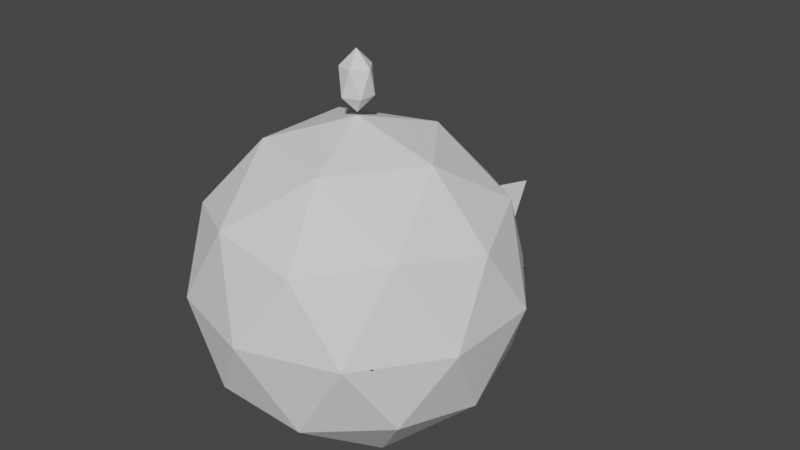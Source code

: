 # Source: playce_bl.blend  (saved by Blender 2.80.74; exported with 4.5.12 LTS)
import bpy
from mathutils import Matrix  # noqa: F401  (used for matrix-valued properties, if any)

bpy.ops.wm.read_factory_settings(use_empty=True)
scene = bpy.context.scene
scene.name = 'Scene'

# ---- collections
col_collection = bpy.data.collections.new('Collection'); scene.collection.children.link(col_collection)

# ---- world
world_world = bpy.data.worlds.new('World'); scene.world = world_world
world_world.use_nodes = True; world_world.node_tree.nodes.clear()
_N = world_world.node_tree.nodes; _L = world_world.node_tree.links
n0 = _N.new('ShaderNodeOutputWorld'); n0.name = 'World Output'; n0.location = (300, 300)
n1 = _N.new('ShaderNodeBackground'); n1.name = 'Background'; n1.location = (10, 300)
n1.inputs[0].default_value = (0.05088, 0.05088, 0.05088, 1.0)
_L.new(n1.outputs[0], n0.inputs[0])
n0.is_active_output = True
world_world.color = (0.05088, 0.05088, 0.05088)
world_world.use_sun_shadow = False
world_world.sun_shadow_jitter_overblur = 0.0

# ---- meshes
me_plane = bpy.data.meshes.new('Plane')
me_plane.from_pydata([(-0.2, -0.2, 0.0), (0.2, -0.2, 0.0), (-0.2, 0.2, 0.0), (0.2, 0.2, 0.0), (-0.1802, 0.1802, 0.0), (-0.1802, -0.1802, 0.0), (0.1802, -0.1802, 0.0), (0.1802, 0.1802, 0.0)], [], [(5, 4, 2, 0), (6, 5, 0, 1), (7, 6, 1, 3), (4, 7, 3, 2)])
_uv = me_plane.uv_layers.new(name='UVMap')
_uv.uv.foreach_set('vector', [0.04941, 0.04941, 0.04941, 0.9506, 0.0, 1.0, 0.0, 0.0, 0.9506, 0.04941, 0.04941, 0.04941, 0.0, 0.0, 1.0, 0.0, 0.9506, 0.9506, 0.9506, 0.04941, 1.0, 0.0, 1.0, 1.0, 0.04941, 0.9506, 0.9506, 0.9506, 1.0, 1.0, 0.0, 1.0])
me_plane.use_remesh_preserve_volume = False
me_plane.use_remesh_preserve_attributes = False
me_plane.use_mirror_vertex_groups = False
me_plane.update()
me_plane_002 = bpy.data.meshes.new('Plane.002')
me_plane_002.from_pydata([(0.1429, 0.2124, 0.0), (-4.657e-08, 0.4983, 0.0), (-0.1429, 0.2124, 0.0)], [], [(1, 2, 0)])
_uv = me_plane_002.uv_layers.new(name='UVMap')
_uv.uv.foreach_set('vector', [0.9506, 0.04941, 0.9506, 0.9506, 0.04941, 0.9506])
me_plane_002.use_remesh_preserve_volume = False
me_plane_002.use_remesh_preserve_attributes = False
me_plane_002.use_mirror_vertex_groups = False
me_plane_002.update()
me_icosphere = bpy.data.meshes.new('Icosphere')
me_icosphere.from_pydata([(0.0, 0.0, 0.009428), (0.03136, -0.02279, 0.04964), (-0.01198, -0.03687, 0.04964), (-0.03877, 0.0, 0.04964), (-0.01198, 0.03687, 0.04964), (0.03136, 0.02279, 0.04964), (0.01198, -0.03687, 0.1147), (-0.03136, -0.02279, 0.1147), (-0.03136, 0.02279, 0.1147), (0.01198, 0.03687, 0.1147), (0.03877, 0.0, 0.1147), (0.0, 0.0, 0.1549)], [], [(0, 1, 2), (1, 0, 5), (0, 2, 3), (0, 3, 4), (0, 4, 5), (1, 5, 10), (2, 1, 6), (3, 2, 7), (4, 3, 8), (5, 4, 9), (1, 10, 6), (2, 6, 7), (3, 7, 8), (4, 8, 9), (5, 9, 10), (6, 10, 11), (7, 6, 11), (8, 7, 11), (9, 8, 11), (10, 9, 11)])
_uv = me_icosphere.uv_layers.new(name='UVMap')
_uv.uv.foreach_set('vector', [0.8182, 0.0, 0.7273, 0.1575, 0.9091, 0.1575, 0.7273, 0.1575, 0.6364, 0.0, 0.5455, 0.1575, 0.09091, 0.0, 0.0, 0.1575, 0.1818, 0.1575, 0.2727, 0.0, 0.1818, 0.1575, 0.3636, 0.1575, 0.4545, 0.0, 0.3636, 0.1575, 0.5455, 0.1575, 0.7273, 0.1575, 0.5455, 0.1575, 0.6364, 0.3149, 0.9091, 0.1575, 0.7273, 0.1575, 0.8182, 0.3149, 0.1818, 0.1575, 0.0, 0.1575, 0.09091, 0.3149, 0.3636, 0.1575, 0.1818, 0.1575, 0.2727, 0.3149, 0.5455, 0.1575, 0.3636, 0.1575, 0.4545, 0.3149, 0.7273, 0.1575, 0.6364, 0.3149, 0.8182, 0.3149, 0.9091, 0.1575, 0.8182, 0.3149, 1.0, 0.3149, 0.1818, 0.1575, 0.09091, 0.3149, 0.2727, 0.3149, 0.3636, 0.1575, 0.2727, 0.3149, 0.4545, 0.3149, 0.5455, 0.1575, 0.4545, 0.3149, 0.6364, 0.3149, 0.8182, 0.3149, 0.6364, 0.3149, 0.7273, 0.4724, 1.0, 0.3149, 0.8182, 0.3149, 0.9091, 0.4724, 0.2727, 0.3149, 0.09091, 0.3149, 0.1818, 0.4724, 0.4545, 0.3149, 0.2727, 0.3149, 0.3636, 0.4724, 0.6364, 0.3149, 0.4545, 0.3149, 0.5455, 0.4724])
me_icosphere.use_remesh_preserve_volume = False
me_icosphere.use_remesh_preserve_attributes = False
me_icosphere.use_mirror_vertex_groups = False
me_icosphere.update()
me_plane_003 = bpy.data.meshes.new('Plane.003')
me_plane_003.from_pydata([(-0.2, -0.2, 0.0), (0.2, -0.2, 0.0), (-0.2, 0.2, 0.0), (0.2, 0.2, 0.0), (-0.1802, 0.1802, 0.0), (-0.1802, -0.1802, 0.0), (0.1802, -0.1802, 0.0), (0.1802, 0.1802, 0.0)], [], [(5, 4, 2, 0), (6, 5, 0, 1), (7, 6, 1, 3), (4, 7, 3, 2)])
_uv = me_plane_003.uv_layers.new(name='UVMap')
_uv.uv.foreach_set('vector', [0.04941, 0.04941, 0.04941, 0.9506, 0.0, 1.0, 0.0, 0.0, 0.9506, 0.04941, 0.04941, 0.04941, 0.0, 0.0, 1.0, 0.0, 0.9506, 0.9506, 0.9506, 0.04941, 1.0, 0.0, 1.0, 1.0, 0.04941, 0.9506, 0.9506, 0.9506, 1.0, 1.0, 0.0, 1.0])
me_plane_003.use_remesh_preserve_volume = False
me_plane_003.use_remesh_preserve_attributes = False
me_plane_003.use_mirror_vertex_groups = False
me_plane_003.update()
me_icosphere_001 = bpy.data.meshes.new('Icosphere.001')
me_icosphere_001.from_pydata([(0.0, 0.0, 0.009428), (0.03136, -0.02279, 0.04964), (-0.01198, -0.03687, 0.04964), (-0.03877, 0.0, 0.04964), (-0.01198, 0.03687, 0.04964), (0.03136, 0.02279, 0.04964), (0.01198, -0.03687, 0.1147), (-0.03136, -0.02279, 0.1147), (-0.03136, 0.02279, 0.1147), (0.01198, 0.03687, 0.1147), (0.03877, 0.0, 0.1147), (0.0, 0.0, 0.1549)], [], [(0, 1, 2), (1, 0, 5), (0, 2, 3), (0, 3, 4), (0, 4, 5), (1, 5, 10), (2, 1, 6), (3, 2, 7), (4, 3, 8), (5, 4, 9), (1, 10, 6), (2, 6, 7), (3, 7, 8), (4, 8, 9), (5, 9, 10), (6, 10, 11), (7, 6, 11), (8, 7, 11), (9, 8, 11), (10, 9, 11)])
_uv = me_icosphere_001.uv_layers.new(name='UVMap')
_uv.uv.foreach_set('vector', [0.8182, 0.0, 0.7273, 0.1575, 0.9091, 0.1575, 0.7273, 0.1575, 0.6364, 0.0, 0.5455, 0.1575, 0.09091, 0.0, 0.0, 0.1575, 0.1818, 0.1575, 0.2727, 0.0, 0.1818, 0.1575, 0.3636, 0.1575, 0.4545, 0.0, 0.3636, 0.1575, 0.5455, 0.1575, 0.7273, 0.1575, 0.5455, 0.1575, 0.6364, 0.3149, 0.9091, 0.1575, 0.7273, 0.1575, 0.8182, 0.3149, 0.1818, 0.1575, 0.0, 0.1575, 0.09091, 0.3149, 0.3636, 0.1575, 0.1818, 0.1575, 0.2727, 0.3149, 0.5455, 0.1575, 0.3636, 0.1575, 0.4545, 0.3149, 0.7273, 0.1575, 0.6364, 0.3149, 0.8182, 0.3149, 0.9091, 0.1575, 0.8182, 0.3149, 1.0, 0.3149, 0.1818, 0.1575, 0.09091, 0.3149, 0.2727, 0.3149, 0.3636, 0.1575, 0.2727, 0.3149, 0.4545, 0.3149, 0.5455, 0.1575, 0.4545, 0.3149, 0.6364, 0.3149, 0.8182, 0.3149, 0.6364, 0.3149, 0.7273, 0.4724, 1.0, 0.3149, 0.8182, 0.3149, 0.9091, 0.4724, 0.2727, 0.3149, 0.09091, 0.3149, 0.1818, 0.4724, 0.4545, 0.3149, 0.2727, 0.3149, 0.3636, 0.4724, 0.6364, 0.3149, 0.4545, 0.3149, 0.5455, 0.4724])
me_icosphere_001.use_remesh_preserve_volume = False
me_icosphere_001.use_remesh_preserve_attributes = False
me_icosphere_001.use_mirror_vertex_groups = False
me_icosphere_001.update()
me_plane_005 = bpy.data.meshes.new('Plane.005')
me_plane_005.from_pydata([(-0.1741, -0.1741, 0.0), (0.1741, -0.1741, 0.0), (-0.1741, 0.1741, 0.0), (0.1741, 0.1741, 0.0), (-0.1608, 0.1608, 0.0), (-0.1608, -0.1608, 0.0), (0.1608, -0.1608, 0.0), (0.1608, 0.1608, 0.0)], [], [(5, 4, 2, 0), (6, 5, 0, 1), (7, 6, 1, 3), (4, 7, 3, 2)])
_uv = me_plane_005.uv_layers.new(name='UVMap')
_uv.uv.foreach_set('vector', [0.03822, 0.03822, 0.03822, 0.9618, 0.0, 1.0, 0.0, 0.0, 0.9618, 0.03822, 0.03822, 0.03822, 0.0, 0.0, 1.0, 0.0, 0.9618, 0.9618, 0.9618, 0.03822, 1.0, 0.0, 1.0, 1.0, 0.03822, 0.9618, 0.9618, 0.9618, 1.0, 1.0, 0.0, 1.0])
me_plane_005.use_remesh_preserve_volume = False
me_plane_005.use_remesh_preserve_attributes = False
me_plane_005.use_mirror_vertex_groups = False
me_plane_005.update()
me_icosphere_002 = bpy.data.meshes.new('Icosphere.002')
me_icosphere_002.from_pydata([(0.08012, -0.2466, 0.1296), (-0.2098, -0.1524, 0.1296), (-0.2098, 0.1524, 0.1296), (0.08012, 0.2466, 0.1296), (0.2593, 0.0, 0.1296), (0.0, 0.0, 0.2899), (0.1995, -0.1449, 0.1524), (-0.0762, -0.2345, 0.1524), (-0.2466, 0.0, 0.1524), (-0.0762, 0.2345, 0.1524), (0.1995, 0.1449, 0.1524), (0.0471, -0.1449, 0.2466), (0.1524, 0.0, 0.2466), (-0.1233, -0.08958, 0.2466), (-0.1233, 0.08958, 0.2466), (0.0471, 0.1449, 0.2466), (-0.08012, -0.2466, -0.1297), (0.2098, -0.1524, -0.1297), (0.2098, 0.1524, -0.1297), (-0.08012, 0.2466, -0.1297), (-0.2593, 0.0, -0.1297), (-5.43e-07, 0.0, -0.2899), (-0.2757, -0.08958, -2.868e-05), (-0.2757, 0.08958, -2.868e-05), (-5.177e-07, -0.2899, -2.871e-05), (-0.1704, -0.2345, -2.869e-05), (0.2757, -0.08958, -2.874e-05), (0.1704, -0.2345, -2.872e-05), (0.1704, 0.2345, -2.872e-05), (0.2757, 0.08958, -2.874e-05), (-0.1704, 0.2345, -2.869e-05), (-5.177e-07, 0.2899, -2.871e-05), (-0.1995, -0.1449, -0.1524), (0.0762, -0.2345, -0.1524), (0.2466, 0.0, -0.1524), (0.0762, 0.2345, -0.1524), (-0.1995, 0.1449, -0.1524), (-0.0471, -0.1449, -0.2466), (-0.1524, 0.0, -0.2466), (0.1233, -0.08958, -0.2466), (0.1233, 0.08958, -0.2466), (-0.0471, 0.1449, -0.2466)], [], [(0, 6, 11), (1, 7, 13), (2, 8, 14), (3, 9, 15), (4, 10, 12), (12, 15, 5), (12, 10, 15), (10, 3, 15), (15, 14, 5), (15, 9, 14), (9, 2, 14), (14, 13, 5), (14, 8, 13), (8, 1, 13), (13, 11, 5), (13, 7, 11), (7, 0, 11), (11, 12, 5), (11, 6, 12), (6, 4, 12), (29, 10, 4), (29, 28, 10), (28, 3, 10), (31, 9, 3), (31, 30, 9), (30, 2, 9), (23, 8, 2), (23, 22, 8), (22, 1, 8), (25, 7, 1), (25, 24, 7), (24, 0, 7), (27, 6, 0), (27, 26, 6), (26, 4, 6), (28, 31, 3), (30, 23, 2), (22, 25, 1), (24, 27, 0), (26, 29, 4), (16, 32, 37), (17, 33, 39), (18, 34, 40), (19, 35, 41), (20, 36, 38), (38, 41, 21), (38, 36, 41), (36, 19, 41), (41, 40, 21), (41, 35, 40), (35, 18, 40), (40, 39, 21), (40, 34, 39), (34, 17, 39), (39, 37, 21), (39, 33, 37), (33, 16, 37), (37, 38, 21), (37, 32, 38), (32, 20, 38), (23, 36, 20), (23, 30, 36), (30, 19, 36), (31, 35, 19), (31, 28, 35), (28, 18, 35), (29, 34, 18), (29, 26, 34), (26, 17, 34), (27, 33, 17), (27, 24, 33), (24, 16, 33), (25, 32, 16), (25, 22, 32), (22, 20, 32), (30, 31, 19), (28, 29, 18), (26, 27, 17), (24, 25, 16), (22, 23, 20)])
_uv = me_icosphere_002.uv_layers.new(name='UVMap')
_uv.uv.foreach_set('vector', [0.8182, 0.3149, 0.7273, 0.3149, 0.7727, 0.3937, 1.0, 0.3149, 0.9091, 0.3149, 0.9545, 0.3937, 0.2727, 0.3149, 0.1818, 0.3149, 0.2273, 0.3937, 0.4545, 0.3149, 0.3636, 0.3149, 0.4091, 0.3937, 0.6364, 0.3149, 0.5455, 0.3149, 0.5909, 0.3937, 0.5909, 0.3937, 0.5, 0.3937, 0.5455, 0.4724, 0.5909, 0.3937, 0.5455, 0.3149, 0.5, 0.3937, 0.5455, 0.3149, 0.4545, 0.3149, 0.5, 0.3937, 0.4091, 0.3937, 0.3182, 0.3937, 0.3636, 0.4724, 0.4091, 0.3937, 0.3636, 0.3149, 0.3182, 0.3937, 0.3636, 0.3149, 0.2727, 0.3149, 0.3182, 0.3937, 0.2273, 0.3937, 0.1364, 0.3937, 0.1818, 0.4724, 0.2273, 0.3937, 0.1818, 0.3149, 0.1364, 0.3937, 0.1818, 0.3149, 0.09091, 0.3149, 0.1364, 0.3937, 0.9545, 0.3937, 0.8636, 0.3937, 0.9091, 0.4724, 0.9545, 0.3937, 0.9091, 0.3149, 0.8636, 0.3937, 0.9091, 0.3149, 0.8182, 0.3149, 0.8636, 0.3937, 0.7727, 0.3937, 0.6818, 0.3937, 0.7273, 0.4724, 0.7727, 0.3937, 0.7273, 0.3149, 0.6818, 0.3937, 0.7273, 0.3149, 0.6364, 0.3149, 0.6818, 0.3937, 0.5909, 0.2362, 0.5455, 0.3149, 0.6364, 0.3149, 0.5909, 0.2362, 0.5, 0.2362, 0.5455, 0.3149, 0.5, 0.2362, 0.4545, 0.3149, 0.5455, 0.3149, 0.4091, 0.2362, 0.3636, 0.3149, 0.4545, 0.3149, 0.4091, 0.2362, 0.3182, 0.2362, 0.3636, 0.3149, 0.3182, 0.2362, 0.2727, 0.3149, 0.3636, 0.3149, 0.2273, 0.2362, 0.1818, 0.3149, 0.2727, 0.3149, 0.2273, 0.2362, 0.1364, 0.2362, 0.1818, 0.3149, 0.1364, 0.2362, 0.09091, 0.3149, 0.1818, 0.3149, 0.9545, 0.2362, 0.9091, 0.3149, 1.0, 0.3149, 0.9545, 0.2362, 0.8636, 0.2362, 0.9091, 0.3149, 0.8636, 0.2362, 0.8182, 0.3149, 0.9091, 0.3149, 0.7727, 0.2362, 0.7273, 0.3149, 0.8182, 0.3149, 0.7727, 0.2362, 0.6818, 0.2362, 0.7273, 0.3149, 0.6818, 0.2362, 0.6364, 0.3149, 0.7273, 0.3149, 0.5, 0.2362, 0.4091, 0.2362, 0.4545, 0.3149, 0.3182, 0.2362, 0.2273, 0.2362, 0.2727, 0.3149, 0.1364, 0.2362, 0.04545, 0.2362, 0.09091, 0.3149, 0.8636, 0.2362, 0.7727, 0.2362, 0.8182, 0.3149, 0.6818, 0.2362, 0.5909, 0.2362, 0.6364, 0.3149, 0.8182, 0.3149, 0.7273, 0.3149, 0.7727, 0.3937, 1.0, 0.3149, 0.9091, 0.3149, 0.9545, 0.3937, 0.2727, 0.3149, 0.1818, 0.3149, 0.2273, 0.3937, 0.4545, 0.3149, 0.3636, 0.3149, 0.4091, 0.3937, 0.6364, 0.3149, 0.5455, 0.3149, 0.5909, 0.3937, 0.5909, 0.3937, 0.5, 0.3937, 0.5455, 0.4724, 0.5909, 0.3937, 0.5455, 0.3149, 0.5, 0.3937, 0.5455, 0.3149, 0.4545, 0.3149, 0.5, 0.3937, 0.4091, 0.3937, 0.3182, 0.3937, 0.3636, 0.4724, 0.4091, 0.3937, 0.3636, 0.3149, 0.3182, 0.3937, 0.3636, 0.3149, 0.2727, 0.3149, 0.3182, 0.3937, 0.2273, 0.3937, 0.1364, 0.3937, 0.1818, 0.4724, 0.2273, 0.3937, 0.1818, 0.3149, 0.1364, 0.3937, 0.1818, 0.3149, 0.09091, 0.3149, 0.1364, 0.3937, 0.9545, 0.3937, 0.8636, 0.3937, 0.9091, 0.4724, 0.9545, 0.3937, 0.9091, 0.3149, 0.8636, 0.3937, 0.9091, 0.3149, 0.8182, 0.3149, 0.8636, 0.3937, 0.7727, 0.3937, 0.6818, 0.3937, 0.7273, 0.4724, 0.7727, 0.3937, 0.7273, 0.3149, 0.6818, 0.3937, 0.7273, 0.3149, 0.6364, 0.3149, 0.6818, 0.3937, 0.5909, 0.2362, 0.5455, 0.3149, 0.6364, 0.3149, 0.5909, 0.2362, 0.5, 0.2362, 0.5455, 0.3149, 0.5, 0.2362, 0.4545, 0.3149, 0.5455, 0.3149, 0.4091, 0.2362, 0.3636, 0.3149, 0.4545, 0.3149, 0.4091, 0.2362, 0.3182, 0.2362, 0.3636, 0.3149, 0.3182, 0.2362, 0.2727, 0.3149, 0.3636, 0.3149, 0.2273, 0.2362, 0.1818, 0.3149, 0.2727, 0.3149, 0.2273, 0.2362, 0.1364, 0.2362, 0.1818, 0.3149, 0.1364, 0.2362, 0.09091, 0.3149, 0.1818, 0.3149, 0.9545, 0.2362, 0.9091, 0.3149, 1.0, 0.3149, 0.9545, 0.2362, 0.8636, 0.2362, 0.9091, 0.3149, 0.8636, 0.2362, 0.8182, 0.3149, 0.9091, 0.3149, 0.7727, 0.2362, 0.7273, 0.3149, 0.8182, 0.3149, 0.7727, 0.2362, 0.6818, 0.2362, 0.7273, 0.3149, 0.6818, 0.2362, 0.6364, 0.3149, 0.7273, 0.3149, 0.5, 0.2362, 0.4091, 0.2362, 0.4545, 0.3149, 0.3182, 0.2362, 0.2273, 0.2362, 0.2727, 0.3149, 0.1364, 0.2362, 0.04545, 0.2362, 0.09091, 0.3149, 0.8636, 0.2362, 0.7727, 0.2362, 0.8182, 0.3149, 0.6818, 0.2362, 0.5909, 0.2362, 0.6364, 0.3149])
me_icosphere_002.use_remesh_preserve_volume = False
me_icosphere_002.use_remesh_preserve_attributes = False
me_icosphere_002.use_mirror_vertex_groups = False
me_icosphere_002.update()
me_icosphere_003 = bpy.data.meshes.new('Icosphere.003')
me_icosphere_003.from_pydata([(0.0, 0.0, 0.2951), (0.0226, -0.01642, 0.324), (-0.008632, -0.02657, 0.324), (-0.02793, 0.0, 0.324), (-0.008632, 0.02657, 0.324), (0.0226, 0.01642, 0.324), (0.008632, -0.02657, 0.3709), (-0.0226, -0.01642, 0.3709), (-0.0226, 0.01642, 0.3709), (0.008632, 0.02657, 0.3709), (0.02793, 0.0, 0.3709), (0.0, 0.0, 0.3999)], [], [(0, 1, 2), (1, 0, 5), (0, 2, 3), (0, 3, 4), (0, 4, 5), (1, 5, 10), (2, 1, 6), (3, 2, 7), (4, 3, 8), (5, 4, 9), (1, 10, 6), (2, 6, 7), (3, 7, 8), (4, 8, 9), (5, 9, 10), (6, 10, 11), (7, 6, 11), (8, 7, 11), (9, 8, 11), (10, 9, 11)])
_uv = me_icosphere_003.uv_layers.new(name='UVMap')
_uv.uv.foreach_set('vector', [0.8182, 0.0, 0.7273, 0.1575, 0.9091, 0.1575, 0.7273, 0.1575, 0.6364, 0.0, 0.5455, 0.1575, 0.09091, 0.0, 0.0, 0.1575, 0.1818, 0.1575, 0.2727, 0.0, 0.1818, 0.1575, 0.3636, 0.1575, 0.4545, 0.0, 0.3636, 0.1575, 0.5455, 0.1575, 0.7273, 0.1575, 0.5455, 0.1575, 0.6364, 0.3149, 0.9091, 0.1575, 0.7273, 0.1575, 0.8182, 0.3149, 0.1818, 0.1575, 0.0, 0.1575, 0.09091, 0.3149, 0.3636, 0.1575, 0.1818, 0.1575, 0.2727, 0.3149, 0.5455, 0.1575, 0.3636, 0.1575, 0.4545, 0.3149, 0.7273, 0.1575, 0.6364, 0.3149, 0.8182, 0.3149, 0.9091, 0.1575, 0.8182, 0.3149, 1.0, 0.3149, 0.1818, 0.1575, 0.09091, 0.3149, 0.2727, 0.3149, 0.3636, 0.1575, 0.2727, 0.3149, 0.4545, 0.3149, 0.5455, 0.1575, 0.4545, 0.3149, 0.6364, 0.3149, 0.8182, 0.3149, 0.6364, 0.3149, 0.7273, 0.4724, 1.0, 0.3149, 0.8182, 0.3149, 0.9091, 0.4724, 0.2727, 0.3149, 0.09091, 0.3149, 0.1818, 0.4724, 0.4545, 0.3149, 0.2727, 0.3149, 0.3636, 0.4724, 0.6364, 0.3149, 0.4545, 0.3149, 0.5455, 0.4724])
me_icosphere_003.use_remesh_preserve_volume = False
me_icosphere_003.use_remesh_preserve_attributes = False
me_icosphere_003.use_mirror_vertex_groups = False
me_icosphere_003.update()
me_circle = bpy.data.meshes.new('Circle')
me_circle.from_pydata([(0.0, 0.3807, 0.0), (-0.01557, 0.3792, 0.0), (-0.03054, 0.3746, 0.0), (-0.04434, 0.3672, 0.0), (-0.05643, 0.3573, 0.0), (-0.06636, 0.3452, 0.0), (-0.07373, 0.3314, 0.0), (-0.07827, 0.3165, 0.0), (-0.07981, 0.3009, 0.0), (-0.07827, 0.2853, 0.0), (-0.07373, 0.2703, 0.0), (-0.06636, 0.2565, 0.0), (-0.05643, 0.2444, 0.0), (-0.04434, 0.2345, 0.0), (-0.03054, 0.2271, 0.0), (-0.01557, 0.2226, 0.0), (2.6e-08, 0.2211, 0.0), (0.01557, 0.2226, 0.0), (0.03054, 0.2271, 0.0), (0.04434, 0.2345, 0.0), (0.05643, 0.2444, 0.0), (0.06636, 0.2565, 0.0), (0.07373, 0.2703, 0.0), (0.07827, 0.2853, 0.0), (0.07981, 0.3009, 0.0), (0.07827, 0.3165, 0.0), (0.07373, 0.3314, 0.0), (0.06636, 0.3452, 0.0), (0.05643, 0.3573, 0.0), (0.04434, 0.3672, 0.0), (0.03054, 0.3746, 0.0), (0.01557, 0.3792, 0.0), (-2.337e-09, 0.332, 0.0), (-0.006062, 0.3314, 0.0), (-0.01189, 0.3296, 0.0), (-0.01726, 0.3267, 0.0), (-0.02197, 0.3229, 0.0), (-0.02583, 0.3181, 0.0), (-0.02871, 0.3128, 0.0), (-0.03047, 0.3069, 0.0), (-0.03107, 0.3009, 0.0), (-0.03047, 0.2948, 0.0), (-0.02871, 0.289, 0.0), (-0.02583, 0.2836, 0.0), (-0.02197, 0.2789, 0.0), (-0.01726, 0.275, 0.0), (-0.01189, 0.2722, 0.0), (-0.006062, 0.2704, 0.0), (7.787e-09, 0.2698, 0.0), (0.006062, 0.2704, 0.0), (0.01189, 0.2722, 0.0), (0.01726, 0.275, 0.0), (0.02197, 0.2789, 0.0), (0.02583, 0.2836, 0.0), (0.02871, 0.289, 0.0), (0.03047, 0.2948, 0.0), (0.03107, 0.3009, 0.0), (0.03047, 0.3069, 0.0), (0.02871, 0.3128, 0.0), (0.02583, 0.3181, 0.0), (0.02197, 0.3229, 0.0), (0.01726, 0.3267, 0.0), (0.01189, 0.3296, 0.0), (0.006062, 0.3314, 0.0)], [], [(12, 13, 45, 44), (26, 27, 59, 58), (13, 14, 46, 45), (0, 1, 33, 32), (27, 28, 60, 59), (14, 15, 47, 46), (1, 2, 34, 33), (28, 29, 61, 60), (15, 16, 48, 47), (2, 3, 35, 34), (29, 30, 62, 61), (16, 17, 49, 48), (3, 4, 36, 35), (30, 31, 63, 62), (17, 18, 50, 49), (4, 5, 37, 36), (31, 0, 32, 63), (18, 19, 51, 50), (5, 6, 38, 37), (19, 20, 52, 51), (6, 7, 39, 38), (20, 21, 53, 52), (7, 8, 40, 39), (21, 22, 54, 53), (8, 9, 41, 40), (22, 23, 55, 54), (9, 10, 42, 41), (23, 24, 56, 55), (10, 11, 43, 42), (24, 25, 57, 56), (11, 12, 44, 43), (25, 26, 58, 57)])
_uv = me_circle.uv_layers.new(name='UVMap')
_uv.uv.foreach_set('vector', [0.0, 0.0, 0.0, 0.0, 0.0, 0.0, 0.0, 0.0, 0.0, 0.0, 0.0, 0.0, 0.0, 0.0, 0.0, 0.0, 0.0, 0.0, 0.0, 0.0, 0.0, 0.0, 0.0, 0.0, 0.0, 0.0, 0.0, 0.0, 0.0, 0.0, 0.0, 0.0, 0.0, 0.0, 0.0, 0.0, 0.0, 0.0, 0.0, 0.0, 0.0, 0.0, 0.0, 0.0, 0.0, 0.0, 0.0, 0.0, 0.0, 0.0, 0.0, 0.0, 0.0, 0.0, 0.0, 0.0, 0.0, 0.0, 0.0, 0.0, 0.0, 0.0, 0.0, 0.0, 0.0, 0.0, 0.0, 0.0, 0.0, 0.0, 0.0, 0.0, 0.0, 0.0, 0.0, 0.0, 0.0, 0.0, 0.0, 0.0, 0.0, 0.0, 0.0, 0.0, 0.0, 0.0, 0.0, 0.0, 0.0, 0.0, 0.0, 0.0, 0.0, 0.0, 0.0, 0.0, 0.0, 0.0, 0.0, 0.0, 0.0, 0.0, 0.0, 0.0, 0.0, 0.0, 0.0, 0.0, 0.0, 0.0, 0.0, 0.0, 0.0, 0.0, 0.0, 0.0, 0.0, 0.0, 0.0, 0.0, 0.0, 0.0, 0.0, 0.0, 0.0, 0.0, 0.0, 0.0, 0.0, 0.0, 0.0, 0.0, 0.0, 0.0, 0.0, 0.0, 0.0, 0.0, 0.0, 0.0, 0.0, 0.0, 0.0, 0.0, 0.0, 0.0, 0.0, 0.0, 0.0, 0.0, 0.0, 0.0, 0.0, 0.0, 0.0, 0.0, 0.0, 0.0, 0.0, 0.0, 0.0, 0.0, 0.0, 0.0, 0.0, 0.0, 0.0, 0.0, 0.0, 0.0, 0.0, 0.0, 0.0, 0.0, 0.0, 0.0, 0.0, 0.0, 0.0, 0.0, 0.0, 0.0, 0.0, 0.0, 0.0, 0.0, 0.0, 0.0, 0.0, 0.0, 0.0, 0.0, 0.0, 0.0, 0.0, 0.0, 0.0, 0.0, 0.0, 0.0, 0.0, 0.0, 0.0, 0.0, 0.0, 0.0, 0.0, 0.0, 0.0, 0.0, 0.0, 0.0, 0.0, 0.0, 0.0, 0.0, 0.0, 0.0, 0.0, 0.0, 0.0, 0.0, 0.0, 0.0, 0.0, 0.0, 0.0, 0.0, 0.0, 0.0, 0.0, 0.0, 0.0, 0.0, 0.0, 0.0, 0.0, 0.0, 0.0, 0.0, 0.0, 0.0, 0.0, 0.0, 0.0, 0.0, 0.0, 0.0, 0.0, 0.0, 0.0, 0.0, 0.0, 0.0, 0.0, 0.0])
me_circle.use_remesh_preserve_volume = False
me_circle.use_remesh_preserve_attributes = False
me_circle.use_mirror_vertex_groups = False
me_circle.update()

# ---- objects
ob_kuang_a = bpy.data.objects.new('kuang_a', me_plane)
ob_tipkuang_a = bpy.data.objects.new('tipkuang_a', me_plane_002)
ob_tip_a = bpy.data.objects.new('tip_a', me_icosphere)
ob_place_a = bpy.data.objects.new('place_a', None)
ob_kuang_n = bpy.data.objects.new('kuang_n', me_plane_003)
ob_tip_n = bpy.data.objects.new('tip_n', me_icosphere_001)
ob_place_n = bpy.data.objects.new('place_n', None)
ob_tipkuang_n = bpy.data.objects.new('tipkuang_n', me_plane_005)
ob_icosphere = bpy.data.objects.new('Icosphere', me_icosphere_002)
ob_tip_g = bpy.data.objects.new('tip_g', me_icosphere_003)
ob_place_group = bpy.data.objects.new('place_group', None)
ob_circle = bpy.data.objects.new('Circle', me_circle)

# ---- transforms, parenting, visibility, modifiers, constraints
ob_kuang_a.parent = ob_place_a
ob_kuang_a.location = (0.0, 0.0, 0.0)
ob_kuang_a.lineart.crease_threshold = 0.0
ob_tipkuang_a.parent = ob_place_a
ob_tipkuang_a.location = (0.0, 0.0, 0.0)
ob_tipkuang_a.lineart.crease_threshold = 0.0
ob_tip_a.parent = ob_place_a
ob_tip_a.location = (0.0, 0.0, 0.0)
ob_tip_a.lineart.crease_threshold = 0.0
ob_place_a.location = (0.0, 0.0, 0.0)
ob_place_a.empty_display_type = 'ARROWS'
ob_place_a.empty_display_size = 0.2849
ob_place_a.lineart.crease_threshold = 0.0
ob_kuang_n.parent = ob_place_n
ob_kuang_n.location = (0.0, 0.0, 0.0)
ob_kuang_n.lineart.crease_threshold = 0.0
ob_tip_n.parent = ob_place_n
ob_tip_n.location = (0.0, 0.0, 0.0)
ob_tip_n.lineart.crease_threshold = 0.0
ob_place_n.location = (0.0, 0.0, 0.0)
ob_place_n.empty_display_type = 'ARROWS'
ob_place_n.empty_display_size = 0.2849
ob_place_n.lineart.crease_threshold = 0.0
ob_tipkuang_n.parent = ob_place_n
ob_tipkuang_n.location = (0.0, 0.0, 0.0)
ob_tipkuang_n.lineart.crease_threshold = 0.0
ob_icosphere.parent = ob_place_group
ob_icosphere.location = (0.0, 0.0, 0.0)
ob_icosphere.lineart.crease_threshold = 0.0
ob_tip_g.parent = ob_place_group
ob_tip_g.location = (0.0, 0.0, 0.0)
ob_tip_g.lineart.crease_threshold = 0.0
ob_place_group.location = (0.0, 0.0, 0.0)
ob_place_group.empty_display_size = 0.3389
ob_place_group.lineart.crease_threshold = 0.0
ob_circle.location = (0.0, 0.0, 0.0)
ob_circle.lineart.crease_threshold = 0.0

# ---- collection membership
col_collection.objects.link(ob_kuang_a)
col_collection.objects.link(ob_tipkuang_a)
col_collection.objects.link(ob_tip_a)
col_collection.objects.link(ob_place_a)
col_collection.objects.link(ob_kuang_n)
col_collection.objects.link(ob_tip_n)
col_collection.objects.link(ob_place_n)
col_collection.objects.link(ob_tipkuang_n)
col_collection.objects.link(ob_icosphere)
col_collection.objects.link(ob_tip_g)
col_collection.objects.link(ob_place_group)
col_collection.objects.link(ob_circle)

# ---- scene / render settings (as saved in the file)
scene.frame_start = 1; scene.frame_end = 250; scene.frame_set(1)
scene.render.engine = 'BLENDER_EEVEE_NEXT'
scene.cycles.use_denoising = False
scene.cycles.samples = 128
scene.cycles.sampling_pattern = 'TABULATED_SOBOL'
scene.cycles.use_adaptive_sampling = False
scene.cycles.use_light_tree = False
scene.view_settings.view_transform = 'Filmic'
bpy.context.view_layer.update()

# ---- added for rendering (the .blend has no active camera and no usable light): camera, sun
cam_auto = bpy.data.cameras.new('AutoCamera')
cam_auto.lens = 50.0
cam_auto.sensor_width = 36.0
cam_auto.clip_end = 1000.0
ob_auto_camera = bpy.data.objects.new('AutoCamera', cam_auto)
scene.collection.objects.link(ob_auto_camera)
ob_auto_camera.location = (1.09518, -1.21003, 0.931136)
ob_auto_camera.rotation_euler = (1.09748, -7.21219e-08, 0.694738)
scene.camera = ob_auto_camera
light_auto_sun = bpy.data.lights.new('AutoSun', 'SUN')
light_auto_sun.energy = 3.0
light_auto_sun.angle = 0.0523599
ob_auto_sun = bpy.data.objects.new('AutoSun', light_auto_sun)
scene.collection.objects.link(ob_auto_sun)
ob_auto_sun.rotation_euler = (0.872665, 0.174533, 0.523599)
bpy.context.view_layer.update()
